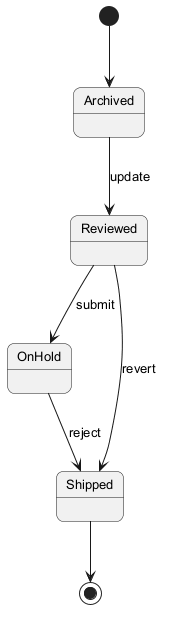

The diagram above was rendered by PlantUML. Its source (embedded in the PNG):
@startuml
skinparam backgroundColor #FFFFFF
skinparam roundCorner 15
skinparam defaultFontSize 13
[*] --> Archived
Archived --> Reviewed : update
Reviewed --> OnHold : submit
OnHold --> Shipped : reject
Reviewed --> Shipped : revert
Shipped --> [*]
@enduml